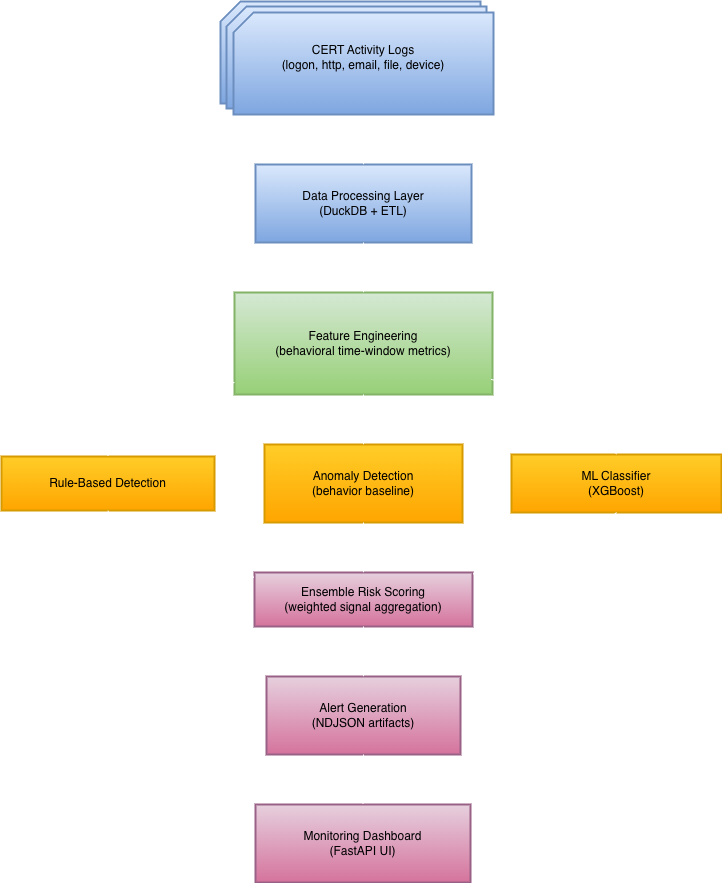

The diagram above was exported from draw.io. Its source (the exported page's mxGraphModel, read from the mxfile embedded in the PNG):
<mxGraphModel dx="1086" dy="889" grid="1" gridSize="10" guides="1" tooltips="1" connect="1" arrows="1" fold="1" page="1" pageScale="1" pageWidth="850" pageHeight="1100" math="0" shadow="0">
  <root>
    <mxCell id="0" />
    <mxCell id="1" parent="0" />
    <mxCell id="TYrk7Te8g-JDBT7G5lw5-2" parent="1" style="whiteSpace=wrap;strokeWidth=2;fillColor=#dae8fc;strokeColor=#6c8ebf;gradientColor=#7ea6e0;" value="Data Processing Layer&#10;(DuckDB + ETL)" vertex="1">
      <mxGeometry height="78" width="216" x="274" y="172" as="geometry" />
    </mxCell>
    <mxCell id="TYrk7Te8g-JDBT7G5lw5-3" parent="1" style="whiteSpace=wrap;strokeWidth=2;fillColor=#d5e8d4;strokeColor=#82b366;gradientColor=#97d077;" value="Feature Engineering&#10;(behavioral time-window metrics)" vertex="1">
      <mxGeometry height="102" width="258" x="253" y="300" as="geometry" />
    </mxCell>
    <mxCell id="TYrk7Te8g-JDBT7G5lw5-4" parent="1" style="whiteSpace=wrap;strokeWidth=2;fillColor=#ffcd28;strokeColor=#d79b00;gradientColor=#ffa500;" value="Rule-Based Detection" vertex="1">
      <mxGeometry height="54" width="213" x="20" y="464" as="geometry" />
    </mxCell>
    <mxCell id="TYrk7Te8g-JDBT7G5lw5-5" parent="1" style="whiteSpace=wrap;strokeWidth=2;fillColor=#ffcd28;strokeColor=#d79b00;gradientColor=#ffa500;" value="Anomaly Detection&#10;(behavior baseline)" vertex="1">
      <mxGeometry height="78" width="198" x="283" y="452" as="geometry" />
    </mxCell>
    <mxCell id="TYrk7Te8g-JDBT7G5lw5-6" parent="1" style="whiteSpace=wrap;strokeWidth=2;fillColor=#ffcd28;strokeColor=#d79b00;gradientColor=#ffa500;" value="ML Classifier&#10;(XGBoost)" vertex="1">
      <mxGeometry height="58" width="210" x="530" y="462" as="geometry" />
    </mxCell>
    <mxCell id="TYrk7Te8g-JDBT7G5lw5-7" parent="1" style="whiteSpace=wrap;strokeWidth=2;fillColor=#e6d0de;strokeColor=#996185;gradientColor=#d5739d;" value="Ensemble Risk Scoring&#10;(weighted signal aggregation)" vertex="1">
      <mxGeometry height="54" width="218" x="273" y="580" as="geometry" />
    </mxCell>
    <mxCell id="TYrk7Te8g-JDBT7G5lw5-8" parent="1" style="whiteSpace=wrap;strokeWidth=2;fillColor=#e6d0de;strokeColor=#996185;gradientColor=#d5739d;" value="Alert Generation&#10;(NDJSON artifacts)" vertex="1">
      <mxGeometry height="78" width="194" x="285" y="684" as="geometry" />
    </mxCell>
    <mxCell id="TYrk7Te8g-JDBT7G5lw5-9" parent="1" style="whiteSpace=wrap;strokeWidth=2;fillColor=#e6d0de;gradientColor=#d5739d;strokeColor=#996185;" value="Monitoring Dashboard&#10;(FastAPI UI)" vertex="1">
      <mxGeometry height="78" width="215" x="274" y="812" as="geometry" />
    </mxCell>
    <mxCell id="TYrk7Te8g-JDBT7G5lw5-10" edge="1" parent="1" style="curved=1;startArrow=none;endArrow=block;exitX=0.5;exitY=1;entryX=0.5;entryY=0;rounded=0;fontColor=#FFFFFF;strokeColor=#FFFFFF;" target="TYrk7Te8g-JDBT7G5lw5-2" value="">
      <mxGeometry relative="1" as="geometry">
        <Array as="points" />
        <mxPoint x="382" y="122" as="sourcePoint" />
      </mxGeometry>
    </mxCell>
    <mxCell id="TYrk7Te8g-JDBT7G5lw5-11" edge="1" parent="1" source="TYrk7Te8g-JDBT7G5lw5-2" style="curved=1;startArrow=none;endArrow=block;exitX=0.5;exitY=1;entryX=0.5;entryY=0;rounded=0;entryDx=0;entryDy=0;strokeColor=#FFFFFF;" target="TYrk7Te8g-JDBT7G5lw5-3" value="">
      <mxGeometry relative="1" as="geometry">
        <Array as="points" />
      </mxGeometry>
    </mxCell>
    <mxCell id="TYrk7Te8g-JDBT7G5lw5-12" edge="1" parent="1" source="TYrk7Te8g-JDBT7G5lw5-3" style="curved=1;startArrow=none;endArrow=block;exitX=0;exitY=0.88;entryX=0.5;entryY=0;rounded=0;strokeColor=#FFFFFF;" target="TYrk7Te8g-JDBT7G5lw5-4" value="">
      <mxGeometry relative="1" as="geometry">
        <Array as="points">
          <mxPoint x="127" y="427" />
        </Array>
      </mxGeometry>
    </mxCell>
    <mxCell id="TYrk7Te8g-JDBT7G5lw5-13" edge="1" parent="1" source="TYrk7Te8g-JDBT7G5lw5-3" style="curved=1;startArrow=none;endArrow=block;exitX=0.5;exitY=1;entryX=0.5;entryY=0;rounded=0;strokeColor=#FFFFFF;" target="TYrk7Te8g-JDBT7G5lw5-5" value="">
      <mxGeometry relative="1" as="geometry">
        <Array as="points" />
      </mxGeometry>
    </mxCell>
    <mxCell id="TYrk7Te8g-JDBT7G5lw5-14" edge="1" parent="1" source="TYrk7Te8g-JDBT7G5lw5-3" style="curved=1;startArrow=none;endArrow=block;exitX=0.994;exitY=0.85;entryX=0.5;entryY=0;rounded=0;exitDx=0;exitDy=0;exitPerimeter=0;strokeColor=#FFFFFF;" target="TYrk7Te8g-JDBT7G5lw5-6" value="">
      <mxGeometry relative="1" as="geometry">
        <Array as="points">
          <mxPoint x="620" y="420" />
        </Array>
      </mxGeometry>
    </mxCell>
    <mxCell id="TYrk7Te8g-JDBT7G5lw5-15" edge="1" parent="1" source="TYrk7Te8g-JDBT7G5lw5-4" style="curved=1;startArrow=none;endArrow=block;exitX=0.5;exitY=1;entryX=0;entryY=0.09;rounded=0;strokeColor=#FFFFFF;" target="TYrk7Te8g-JDBT7G5lw5-7" value="">
      <mxGeometry relative="1" as="geometry">
        <Array as="points">
          <mxPoint x="127" y="555" />
        </Array>
      </mxGeometry>
    </mxCell>
    <mxCell id="TYrk7Te8g-JDBT7G5lw5-16" edge="1" parent="1" source="TYrk7Te8g-JDBT7G5lw5-5" style="curved=1;startArrow=none;endArrow=block;exitX=0.5;exitY=1;entryX=0.5;entryY=0;rounded=0;strokeColor=#FFFFFF;" target="TYrk7Te8g-JDBT7G5lw5-7" value="">
      <mxGeometry relative="1" as="geometry">
        <Array as="points" />
      </mxGeometry>
    </mxCell>
    <mxCell id="TYrk7Te8g-JDBT7G5lw5-17" edge="1" parent="1" source="TYrk7Te8g-JDBT7G5lw5-6" style="curved=1;startArrow=none;endArrow=block;exitX=0.5;exitY=1;entryX=1;entryY=0.03;rounded=0;strokeColor=#FFFFFF;" target="TYrk7Te8g-JDBT7G5lw5-7" value="">
      <mxGeometry relative="1" as="geometry">
        <Array as="points">
          <mxPoint x="606" y="555" />
        </Array>
      </mxGeometry>
    </mxCell>
    <mxCell id="TYrk7Te8g-JDBT7G5lw5-18" edge="1" parent="1" source="TYrk7Te8g-JDBT7G5lw5-7" style="curved=1;startArrow=none;endArrow=block;exitX=0.5;exitY=1;entryX=0.5;entryY=0;rounded=0;strokeColor=#FFFFFF;" target="TYrk7Te8g-JDBT7G5lw5-8" value="">
      <mxGeometry relative="1" as="geometry">
        <Array as="points" />
      </mxGeometry>
    </mxCell>
    <mxCell id="TYrk7Te8g-JDBT7G5lw5-19" edge="1" parent="1" source="TYrk7Te8g-JDBT7G5lw5-8" style="curved=1;startArrow=none;endArrow=block;exitX=0.5;exitY=1;entryX=0.5;entryY=0;rounded=0;strokeColor=#FFFFFF;" target="TYrk7Te8g-JDBT7G5lw5-9" value="">
      <mxGeometry relative="1" as="geometry">
        <Array as="points" />
      </mxGeometry>
    </mxCell>
    <mxCell id="TYrk7Te8g-JDBT7G5lw5-20" parent="1" style="verticalLabelPosition=bottom;verticalAlign=top;html=1;shape=card;whiteSpace=wrap;size=20;arcSize=12;strokeWidth=2;fillColor=#dae8fc;strokeColor=#6c8ebf;gradientColor=#7ea6e0;" value="" vertex="1">
      <mxGeometry height="102" width="260" x="239" y="9" as="geometry" />
    </mxCell>
    <mxCell id="TYrk7Te8g-JDBT7G5lw5-22" parent="1" style="verticalLabelPosition=bottom;verticalAlign=top;html=1;shape=card;whiteSpace=wrap;size=20;arcSize=12;strokeWidth=2;fillColor=#dae8fc;strokeColor=#6c8ebf;gradientColor=#7ea6e0;" value="" vertex="1">
      <mxGeometry height="102" width="260" x="245" y="14" as="geometry" />
    </mxCell>
    <mxCell id="TYrk7Te8g-JDBT7G5lw5-23" parent="1" style="verticalLabelPosition=bottom;verticalAlign=top;html=1;shape=card;whiteSpace=wrap;size=20;arcSize=12;strokeWidth=2;fillColor=#dae8fc;gradientColor=#7ea6e0;strokeColor=#6c8ebf;" value="" vertex="1">
      <mxGeometry height="102" width="260" x="252" y="20" as="geometry" />
    </mxCell>
    <mxCell id="TYrk7Te8g-JDBT7G5lw5-25" parent="1" style="text;html=1;whiteSpace=wrap;strokeColor=none;fillColor=none;align=center;verticalAlign=middle;rounded=0;labelBackgroundColor=none;" value="&lt;span style=&quot;float: none; color: rgb(0, 0, 0); display: inline !important;&quot;&gt;CERT Activity Logs&lt;/span&gt;&lt;br style=&quot;padding: 0px; margin: 0px; color: rgb(0, 0, 0);&quot;&gt;&lt;span style=&quot;float: none; color: rgb(0, 0, 0); display: inline !important;&quot;&gt;(logon, http, email, file, device)&lt;/span&gt;" vertex="1">
      <mxGeometry height="30" width="170" x="297" y="50" as="geometry" />
    </mxCell>
  </root>
</mxGraphModel>